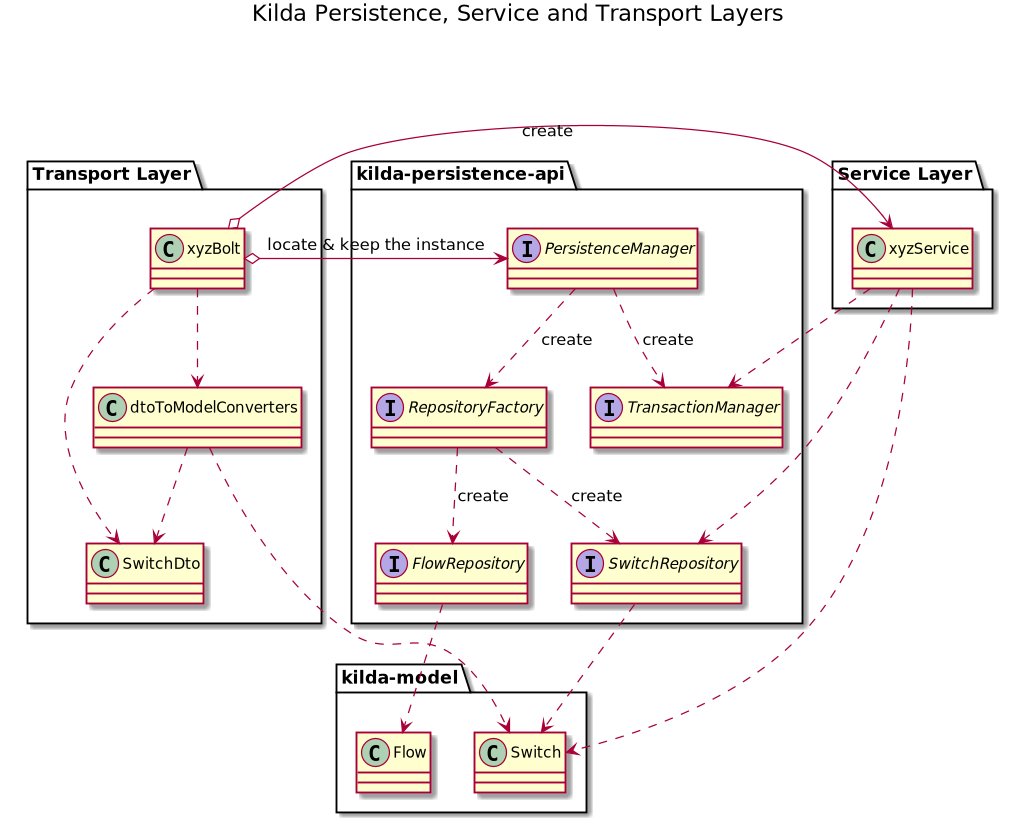

The diagram above was rendered by PlantUML. Its source (embedded in the PNG):
@startuml
title Kilda Persistence, Service and Transport Layers

package "kilda-model" {
    class Flow
    class Switch
}

package "kilda-persistence-api" {
    interface PersistenceManager
    interface TransactionManager
    interface RepositoryFactory
    interface FlowRepository
    interface SwitchRepository

    PersistenceManager ..> TransactionManager : create
    PersistenceManager ..> RepositoryFactory : create

    RepositoryFactory ..> FlowRepository : create
    RepositoryFactory ..> SwitchRepository : create

    FlowRepository ..> Flow
    SwitchRepository ..> Switch
}

package "Service Layer" {
    class xyzService

    xyzService ..> Switch
    xyzService ..> TransactionManager
    xyzService ..> SwitchRepository
}

package "Transport Layer" {
    class xyzBolt
    class dtoToModelConverters
    class SwitchDto

    xyzBolt o-> "PersistenceManager" : locate & keep the instance
    xyzBolt o-> xyzService : create
    xyzBolt ..> dtoToModelConverters
    xyzBolt ..> SwitchDto
    dtoToModelConverters ..> Switch
    dtoToModelConverters ..> SwitchDto
}
@enduml